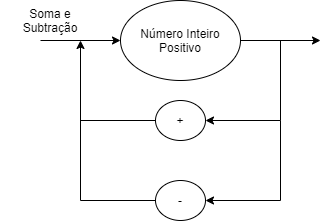

The diagram above was exported from draw.io. Its source (the exported page's mxGraphModel, read from the mxfile embedded in the PNG):
<mxGraphModel dx="1038" dy="580" grid="1" gridSize="10" guides="1" tooltips="1" connect="1" arrows="1" fold="1" page="1" pageScale="1" pageWidth="850" pageHeight="1100" math="0" shadow="0">
  <root>
    <mxCell id="0" />
    <mxCell id="1" parent="0" />
    <mxCell id="q3tI9k_dGNQ2WjwwhkSl-1" value="" style="endArrow=classic;html=1;" parent="1" edge="1">
      <mxGeometry width="50" height="50" relative="1" as="geometry">
        <mxPoint x="120" y="200" as="sourcePoint" />
        <mxPoint x="200" y="200" as="targetPoint" />
      </mxGeometry>
    </mxCell>
    <mxCell id="q3tI9k_dGNQ2WjwwhkSl-2" value="Número Inteiro Positivo" style="ellipse;whiteSpace=wrap;html=1;" parent="1" vertex="1">
      <mxGeometry x="200" y="160" width="120" height="80" as="geometry" />
    </mxCell>
    <mxCell id="q3tI9k_dGNQ2WjwwhkSl-3" value="" style="endArrow=classic;html=1;exitX=1;exitY=0.5;exitDx=0;exitDy=0;" parent="1" source="q3tI9k_dGNQ2WjwwhkSl-2" edge="1">
      <mxGeometry width="50" height="50" relative="1" as="geometry">
        <mxPoint x="400" y="320" as="sourcePoint" />
        <mxPoint x="400" y="200" as="targetPoint" />
      </mxGeometry>
    </mxCell>
    <mxCell id="q3tI9k_dGNQ2WjwwhkSl-5" value="" style="endArrow=none;html=1;" parent="1" edge="1">
      <mxGeometry width="50" height="50" relative="1" as="geometry">
        <mxPoint x="360" y="280" as="sourcePoint" />
        <mxPoint x="360" y="200" as="targetPoint" />
      </mxGeometry>
    </mxCell>
    <mxCell id="q3tI9k_dGNQ2WjwwhkSl-6" value="" style="endArrow=classic;html=1;entryX=1;entryY=0.5;entryDx=0;entryDy=0;" parent="1" target="q3tI9k_dGNQ2WjwwhkSl-7" edge="1">
      <mxGeometry width="50" height="50" relative="1" as="geometry">
        <mxPoint x="360" y="280" as="sourcePoint" />
        <mxPoint x="300" y="280" as="targetPoint" />
      </mxGeometry>
    </mxCell>
    <mxCell id="q3tI9k_dGNQ2WjwwhkSl-7" value="+" style="ellipse;whiteSpace=wrap;html=1;" parent="1" vertex="1">
      <mxGeometry x="235" y="260" width="50" height="40" as="geometry" />
    </mxCell>
    <mxCell id="q3tI9k_dGNQ2WjwwhkSl-8" value="" style="endArrow=none;html=1;" parent="1" edge="1">
      <mxGeometry width="50" height="50" relative="1" as="geometry">
        <mxPoint x="360" y="360" as="sourcePoint" />
        <mxPoint x="360" y="280" as="targetPoint" />
      </mxGeometry>
    </mxCell>
    <mxCell id="q3tI9k_dGNQ2WjwwhkSl-10" value="-" style="ellipse;whiteSpace=wrap;html=1;" parent="1" vertex="1">
      <mxGeometry x="235" y="340" width="50" height="40" as="geometry" />
    </mxCell>
    <mxCell id="q3tI9k_dGNQ2WjwwhkSl-11" value="" style="endArrow=classic;html=1;entryX=1;entryY=0.5;entryDx=0;entryDy=0;" parent="1" target="q3tI9k_dGNQ2WjwwhkSl-10" edge="1">
      <mxGeometry width="50" height="50" relative="1" as="geometry">
        <mxPoint x="360" y="360" as="sourcePoint" />
        <mxPoint x="450" y="270" as="targetPoint" />
      </mxGeometry>
    </mxCell>
    <mxCell id="q3tI9k_dGNQ2WjwwhkSl-12" value="" style="endArrow=classic;html=1;" parent="1" edge="1">
      <mxGeometry width="50" height="50" relative="1" as="geometry">
        <mxPoint x="160" y="360" as="sourcePoint" />
        <mxPoint x="160" y="200" as="targetPoint" />
      </mxGeometry>
    </mxCell>
    <mxCell id="q3tI9k_dGNQ2WjwwhkSl-13" value="" style="endArrow=none;html=1;entryX=0;entryY=0.5;entryDx=0;entryDy=0;" parent="1" target="q3tI9k_dGNQ2WjwwhkSl-7" edge="1">
      <mxGeometry width="50" height="50" relative="1" as="geometry">
        <mxPoint x="160" y="280" as="sourcePoint" />
        <mxPoint x="450" y="270" as="targetPoint" />
      </mxGeometry>
    </mxCell>
    <mxCell id="q3tI9k_dGNQ2WjwwhkSl-14" value="" style="endArrow=none;html=1;exitX=0;exitY=0.5;exitDx=0;exitDy=0;" parent="1" source="q3tI9k_dGNQ2WjwwhkSl-10" edge="1">
      <mxGeometry width="50" height="50" relative="1" as="geometry">
        <mxPoint x="400" y="320" as="sourcePoint" />
        <mxPoint x="160" y="360" as="targetPoint" />
      </mxGeometry>
    </mxCell>
    <mxCell id="q3tI9k_dGNQ2WjwwhkSl-15" value="Soma e Subtração" style="text;html=1;strokeColor=none;fillColor=none;align=center;verticalAlign=middle;whiteSpace=wrap;rounded=0;" parent="1" vertex="1">
      <mxGeometry x="80" y="170" width="100" height="20" as="geometry" />
    </mxCell>
  </root>
</mxGraphModel>